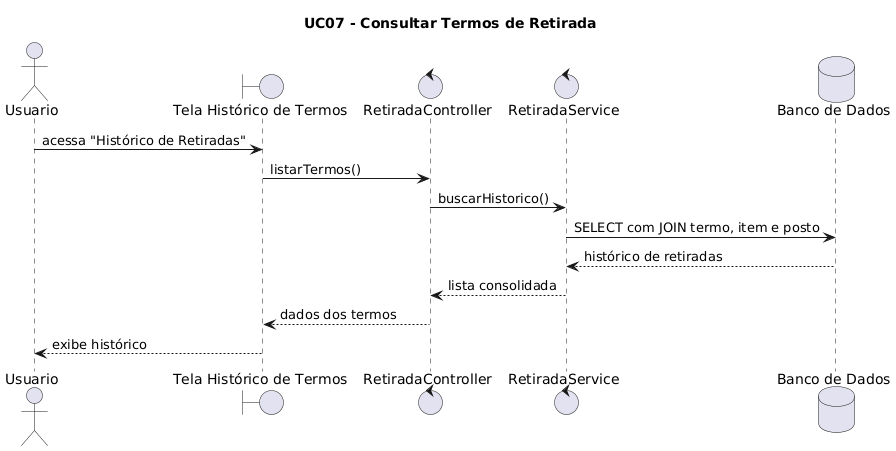

The diagram above was rendered by PlantUML. Its source (embedded in the PNG):
@startuml
title UC07 - Consultar Termos de Retirada

actor Usuario
boundary "Tela Histórico de Termos" as Tela
control "RetiradaController" as Controller
control "RetiradaService" as Service
database "Banco de Dados" as BD

Usuario -> Tela: acessa "Histórico de Retiradas"
Tela -> Controller: listarTermos()
Controller -> Service: buscarHistorico()

Service -> BD: SELECT com JOIN termo, item e posto
BD --> Service: histórico de retiradas

Service --> Controller: lista consolidada
Controller --> Tela: dados dos termos
Tela --> Usuario: exibe histórico
@enduml